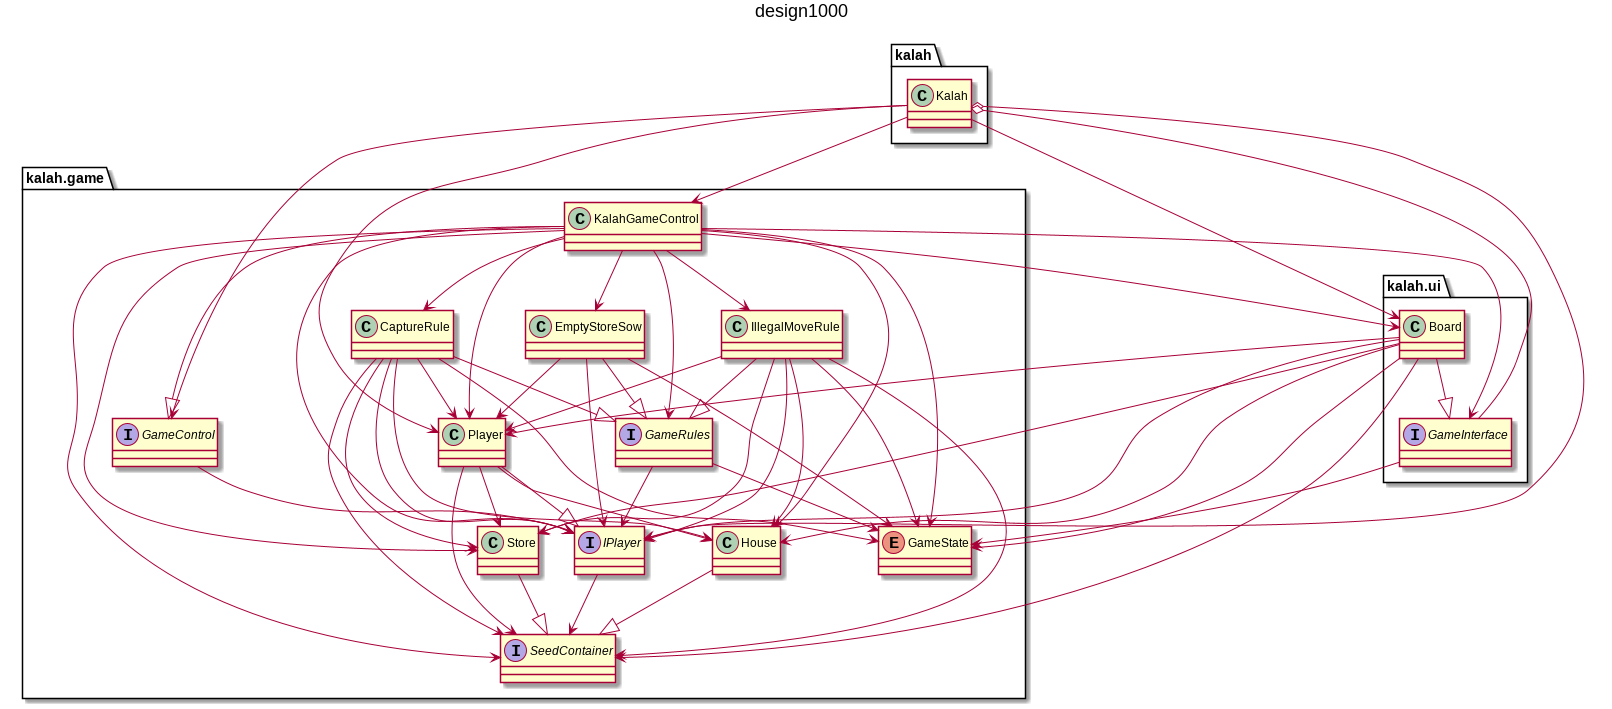

The diagram above was rendered by PlantUML. Its source (embedded in the PNG):
@startuml
title design1000
class kalah.Kalah
class kalah.game.CaptureRule
class kalah.game.EmptyStoreSow
interface kalah.game.GameControl
interface kalah.game.GameRules
enum kalah.game.GameState
class kalah.game.House
interface kalah.game.IPlayer
class kalah.game.IllegalMoveRule
class kalah.game.KalahGameControl
class kalah.game.Player
interface kalah.game.SeedContainer
class kalah.game.Store
class kalah.ui.Board
interface kalah.ui.GameInterface

kalah.game.GameControl -->kalah.game.IPlayer
kalah.game.EmptyStoreSow -->kalah.game.IPlayer
kalah.game.EmptyStoreSow -->kalah.game.Player
kalah.game.EmptyStoreSow -->kalah.game.GameState
kalah.game.EmptyStoreSow --|>kalah.game.GameRules
kalah.game.CaptureRule -->kalah.game.IPlayer
kalah.game.CaptureRule -->kalah.game.Player
kalah.game.CaptureRule -->kalah.game.GameState
kalah.game.CaptureRule -->kalah.game.SeedContainer
kalah.game.CaptureRule -->kalah.game.House
kalah.game.CaptureRule -->kalah.game.Store
kalah.game.CaptureRule --|>kalah.game.GameRules
kalah.game.IPlayer -->kalah.game.SeedContainer
kalah.game.KalahGameControl --|>kalah.game.GameControl
kalah.game.KalahGameControl -->kalah.game.EmptyStoreSow
kalah.game.KalahGameControl -->kalah.game.GameState
kalah.game.KalahGameControl -->kalah.game.CaptureRule
kalah.game.KalahGameControl -->kalah.game.IPlayer
kalah.game.KalahGameControl -->kalah.game.Player
kalah.game.KalahGameControl -->kalah.game.SeedContainer
kalah.game.KalahGameControl -->kalah.game.IllegalMoveRule
kalah.game.KalahGameControl -->kalah.ui.GameInterface
kalah.game.KalahGameControl -->kalah.game.House
kalah.game.KalahGameControl -->kalah.ui.Board
kalah.game.KalahGameControl -->kalah.game.Store
kalah.game.KalahGameControl -->kalah.game.GameRules
kalah.game.Player --|>kalah.game.IPlayer
kalah.game.Player -->kalah.game.SeedContainer
kalah.game.Player -->kalah.game.House
kalah.game.Player -->kalah.game.Store
kalah.game.IllegalMoveRule -->kalah.game.IPlayer
kalah.game.IllegalMoveRule -->kalah.game.Player
kalah.game.IllegalMoveRule -->kalah.game.GameState
kalah.game.IllegalMoveRule -->kalah.game.SeedContainer
kalah.game.IllegalMoveRule -->kalah.game.House
kalah.game.IllegalMoveRule -->kalah.game.Store
kalah.game.IllegalMoveRule --|>kalah.game.GameRules
kalah.ui.GameInterface -->kalah.game.GameState
kalah.game.House --|>kalah.game.SeedContainer
kalah.game.Store --|>kalah.game.SeedContainer
kalah.Kalah -->kalah.game.KalahGameControl
kalah.Kalah o--kalah.game.IPlayer
kalah.Kalah -->kalah.game.GameControl
kalah.Kalah -->kalah.game.Player
kalah.Kalah o--kalah.ui.GameInterface
kalah.Kalah -->kalah.ui.Board
kalah.ui.Board -->kalah.game.IPlayer
kalah.ui.Board -->kalah.game.Player
kalah.ui.Board -->kalah.game.SeedContainer
kalah.ui.Board -->kalah.game.GameState
kalah.ui.Board --|>kalah.ui.GameInterface
kalah.ui.Board -->kalah.game.House
kalah.ui.Board -->kalah.game.Store
kalah.game.GameRules -->kalah.game.IPlayer
kalah.game.GameRules -->kalah.game.GameState
@enduml